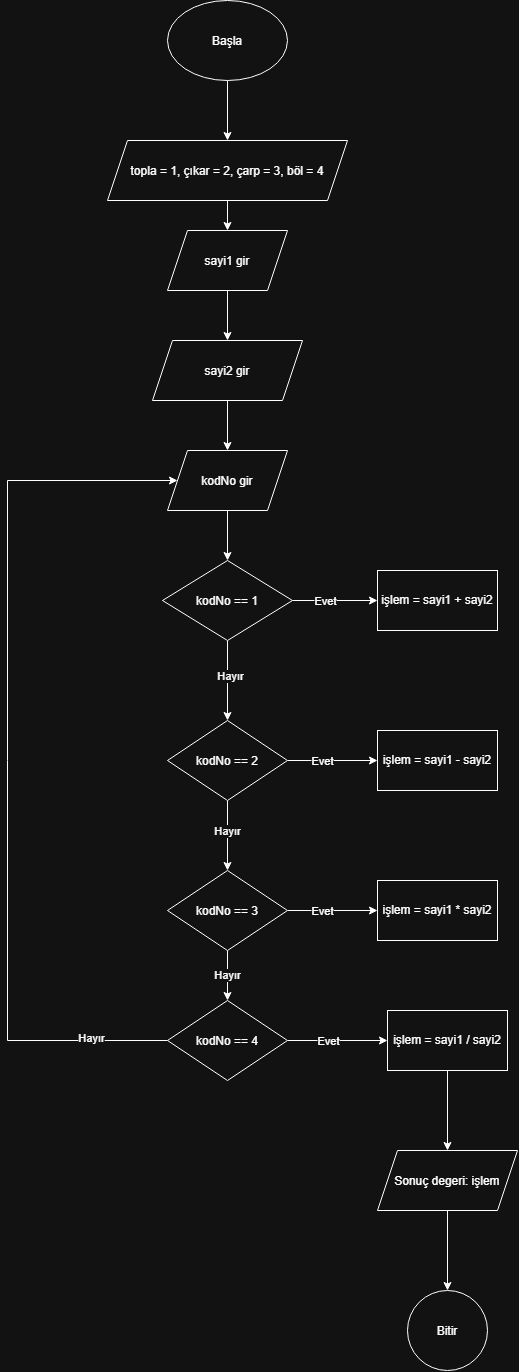

The diagram above was exported from draw.io. Its source (the exported page's mxGraphModel, read from the mxfile embedded in the PNG):
<mxGraphModel dx="933" dy="502" grid="1" gridSize="10" guides="1" tooltips="1" connect="1" arrows="1" fold="1" page="1" pageScale="1" pageWidth="1000" pageHeight="1400" math="0" shadow="0">
  <root>
    <mxCell id="tUmdoV-f7S_xP3XEqbHW-0" />
    <mxCell id="tUmdoV-f7S_xP3XEqbHW-1" parent="tUmdoV-f7S_xP3XEqbHW-0" />
    <mxCell id="sHEgFW7geYk8wOjmhfRG-1" edge="1" parent="tUmdoV-f7S_xP3XEqbHW-1" source="tUmdoV-f7S_xP3XEqbHW-3" style="edgeStyle=orthogonalEdgeStyle;rounded=0;orthogonalLoop=1;jettySize=auto;html=1;defaultLabelBackgroundColor=page;" target="sHEgFW7geYk8wOjmhfRG-0" value="">
      <mxGeometry relative="1" as="geometry" />
    </mxCell>
    <mxCell id="tUmdoV-f7S_xP3XEqbHW-3" parent="tUmdoV-f7S_xP3XEqbHW-1" style="ellipse;whiteSpace=wrap;html=1;shapeInside=1;" value="Başla" vertex="1">
      <mxGeometry height="80" width="120" x="350" y="50" as="geometry" />
    </mxCell>
    <mxCell id="tUmdoV-f7S_xP3XEqbHW-30" parent="tUmdoV-f7S_xP3XEqbHW-1" style="ellipse;whiteSpace=wrap;html=1;shapeInside=1;" value="Bitir" vertex="1">
      <mxGeometry height="80" width="80" x="590" y="1340" as="geometry" />
    </mxCell>
    <mxCell id="sHEgFW7geYk8wOjmhfRG-3" edge="1" parent="tUmdoV-f7S_xP3XEqbHW-1" source="sHEgFW7geYk8wOjmhfRG-0" style="edgeStyle=orthogonalEdgeStyle;rounded=0;orthogonalLoop=1;jettySize=auto;html=1;defaultLabelBackgroundColor=page;" target="sHEgFW7geYk8wOjmhfRG-2" value="">
      <mxGeometry relative="1" as="geometry" />
    </mxCell>
    <mxCell id="sHEgFW7geYk8wOjmhfRG-0" parent="tUmdoV-f7S_xP3XEqbHW-1" style="shape=parallelogram;perimeter=parallelogramPerimeter;whiteSpace=wrap;html=1;shapeInside=1;fixedSize=1;" value="topla = 1, çıkar = 2, çarp = 3, böl = 4" vertex="1">
      <mxGeometry height="60" width="240" x="290" y="190" as="geometry" />
    </mxCell>
    <mxCell id="sHEgFW7geYk8wOjmhfRG-5" edge="1" parent="tUmdoV-f7S_xP3XEqbHW-1" source="sHEgFW7geYk8wOjmhfRG-2" style="edgeStyle=orthogonalEdgeStyle;rounded=0;orthogonalLoop=1;jettySize=auto;html=1;defaultLabelBackgroundColor=page;" target="sHEgFW7geYk8wOjmhfRG-4" value="">
      <mxGeometry relative="1" as="geometry" />
    </mxCell>
    <mxCell id="sHEgFW7geYk8wOjmhfRG-2" parent="tUmdoV-f7S_xP3XEqbHW-1" style="shape=parallelogram;perimeter=parallelogramPerimeter;whiteSpace=wrap;html=1;shapeInside=1;fixedSize=1;" value="sayi1 gir" vertex="1">
      <mxGeometry height="60" width="120" x="350" y="280" as="geometry" />
    </mxCell>
    <mxCell id="sHEgFW7geYk8wOjmhfRG-7" edge="1" parent="tUmdoV-f7S_xP3XEqbHW-1" source="sHEgFW7geYk8wOjmhfRG-4" style="edgeStyle=orthogonalEdgeStyle;rounded=0;orthogonalLoop=1;jettySize=auto;html=1;defaultLabelBackgroundColor=page;" target="sHEgFW7geYk8wOjmhfRG-6" value="">
      <mxGeometry relative="1" as="geometry" />
    </mxCell>
    <mxCell id="sHEgFW7geYk8wOjmhfRG-4" parent="tUmdoV-f7S_xP3XEqbHW-1" style="shape=parallelogram;perimeter=parallelogramPerimeter;whiteSpace=wrap;html=1;shapeInside=1;fixedSize=1;" value="sayi2 gir" vertex="1">
      <mxGeometry height="60" width="150" x="335" y="390" as="geometry" />
    </mxCell>
    <mxCell id="sHEgFW7geYk8wOjmhfRG-9" edge="1" parent="tUmdoV-f7S_xP3XEqbHW-1" source="sHEgFW7geYk8wOjmhfRG-6" style="edgeStyle=orthogonalEdgeStyle;rounded=0;orthogonalLoop=1;jettySize=auto;html=1;defaultLabelBackgroundColor=page;" target="sHEgFW7geYk8wOjmhfRG-8" value="">
      <mxGeometry relative="1" as="geometry" />
    </mxCell>
    <mxCell id="sHEgFW7geYk8wOjmhfRG-6" parent="tUmdoV-f7S_xP3XEqbHW-1" style="shape=parallelogram;perimeter=parallelogramPerimeter;whiteSpace=wrap;html=1;shapeInside=1;fixedSize=1;" value="kodNo gir" vertex="1">
      <mxGeometry height="60" width="120" x="350" y="500" as="geometry" />
    </mxCell>
    <mxCell id="sHEgFW7geYk8wOjmhfRG-14" edge="1" parent="tUmdoV-f7S_xP3XEqbHW-1" source="sHEgFW7geYk8wOjmhfRG-8" style="edgeStyle=orthogonalEdgeStyle;rounded=0;orthogonalLoop=1;jettySize=auto;html=1;defaultLabelBackgroundColor=page;" target="sHEgFW7geYk8wOjmhfRG-13" value="">
      <mxGeometry relative="1" as="geometry" />
    </mxCell>
    <mxCell id="sHEgFW7geYk8wOjmhfRG-15" connectable="0" parent="sHEgFW7geYk8wOjmhfRG-14" style="edgeLabel;html=1;align=center;verticalAlign=middle;resizable=0;points=[];inheritText=1;defaultLabelBackgroundColor=page;" value="Evet" vertex="1">
      <mxGeometry relative="1" x="-0.2549" as="geometry">
        <mxPoint as="offset" />
      </mxGeometry>
    </mxCell>
    <mxCell id="sHEgFW7geYk8wOjmhfRG-17" edge="1" parent="tUmdoV-f7S_xP3XEqbHW-1" source="sHEgFW7geYk8wOjmhfRG-8" style="edgeStyle=orthogonalEdgeStyle;rounded=0;orthogonalLoop=1;jettySize=auto;html=1;defaultLabelBackgroundColor=page;" target="sHEgFW7geYk8wOjmhfRG-16" value="">
      <mxGeometry relative="1" as="geometry" />
    </mxCell>
    <mxCell id="sHEgFW7geYk8wOjmhfRG-20" connectable="0" parent="sHEgFW7geYk8wOjmhfRG-17" style="edgeLabel;html=1;align=center;verticalAlign=middle;resizable=0;points=[];inheritText=1;defaultLabelBackgroundColor=page;" value="Hayır" vertex="1">
      <mxGeometry relative="1" x="-0.1236" y="2" as="geometry">
        <mxPoint as="offset" />
      </mxGeometry>
    </mxCell>
    <mxCell id="sHEgFW7geYk8wOjmhfRG-8" parent="tUmdoV-f7S_xP3XEqbHW-1" style="rhombus;whiteSpace=wrap;html=1;shapeInside=1;" value="kodNo == 1" vertex="1">
      <mxGeometry height="80" width="130" x="345" y="610" as="geometry" />
    </mxCell>
    <mxCell id="sHEgFW7geYk8wOjmhfRG-13" parent="tUmdoV-f7S_xP3XEqbHW-1" style="whiteSpace=wrap;html=1;" value="işlem = sayi1 + sayi2" vertex="1">
      <mxGeometry height="60" width="120" x="560" y="620" as="geometry" />
    </mxCell>
    <mxCell id="sHEgFW7geYk8wOjmhfRG-19" edge="1" parent="tUmdoV-f7S_xP3XEqbHW-1" source="sHEgFW7geYk8wOjmhfRG-16" style="edgeStyle=orthogonalEdgeStyle;rounded=0;orthogonalLoop=1;jettySize=auto;html=1;defaultLabelBackgroundColor=page;" target="sHEgFW7geYk8wOjmhfRG-18" value="">
      <mxGeometry relative="1" as="geometry" />
    </mxCell>
    <mxCell id="sHEgFW7geYk8wOjmhfRG-21" connectable="0" parent="sHEgFW7geYk8wOjmhfRG-19" style="edgeLabel;html=1;align=center;verticalAlign=middle;resizable=0;points=[];inheritText=1;defaultLabelBackgroundColor=page;" value="Evet" vertex="1">
      <mxGeometry relative="1" x="-0.2407" y="-3" as="geometry">
        <mxPoint y="-3" as="offset" />
      </mxGeometry>
    </mxCell>
    <mxCell id="sHEgFW7geYk8wOjmhfRG-23" edge="1" parent="tUmdoV-f7S_xP3XEqbHW-1" source="sHEgFW7geYk8wOjmhfRG-16" style="edgeStyle=orthogonalEdgeStyle;rounded=0;orthogonalLoop=1;jettySize=auto;html=1;defaultLabelBackgroundColor=page;" target="sHEgFW7geYk8wOjmhfRG-22" value="">
      <mxGeometry relative="1" as="geometry" />
    </mxCell>
    <mxCell id="sHEgFW7geYk8wOjmhfRG-28" connectable="0" parent="sHEgFW7geYk8wOjmhfRG-23" style="edgeLabel;html=1;align=center;verticalAlign=middle;resizable=0;points=[];inheritText=1;defaultLabelBackgroundColor=page;" value="Hayır" vertex="1">
      <mxGeometry relative="1" x="-0.1333" y="-1" as="geometry">
        <mxPoint as="offset" />
      </mxGeometry>
    </mxCell>
    <mxCell id="sHEgFW7geYk8wOjmhfRG-16" parent="tUmdoV-f7S_xP3XEqbHW-1" style="rhombus;whiteSpace=wrap;html=1;shapeInside=1;" value="kodNo == 2" vertex="1">
      <mxGeometry height="80" width="120" x="350" y="770" as="geometry" />
    </mxCell>
    <mxCell id="sHEgFW7geYk8wOjmhfRG-18" parent="tUmdoV-f7S_xP3XEqbHW-1" style="whiteSpace=wrap;html=1;" value="işlem = sayi1 - sayi2" vertex="1">
      <mxGeometry height="60" width="120" x="560" y="780" as="geometry" />
    </mxCell>
    <mxCell id="sHEgFW7geYk8wOjmhfRG-25" edge="1" parent="tUmdoV-f7S_xP3XEqbHW-1" source="sHEgFW7geYk8wOjmhfRG-22" style="edgeStyle=orthogonalEdgeStyle;rounded=0;orthogonalLoop=1;jettySize=auto;html=1;defaultLabelBackgroundColor=page;" target="sHEgFW7geYk8wOjmhfRG-24" value="">
      <mxGeometry relative="1" as="geometry" />
    </mxCell>
    <mxCell id="sHEgFW7geYk8wOjmhfRG-26" connectable="0" parent="sHEgFW7geYk8wOjmhfRG-25" style="edgeLabel;html=1;align=center;verticalAlign=middle;resizable=0;points=[];inheritText=1;defaultLabelBackgroundColor=page;" value="Evet" vertex="1">
      <mxGeometry relative="1" x="-0.2531" as="geometry">
        <mxPoint as="offset" />
      </mxGeometry>
    </mxCell>
    <mxCell id="sHEgFW7geYk8wOjmhfRG-29" edge="1" parent="tUmdoV-f7S_xP3XEqbHW-1" source="sHEgFW7geYk8wOjmhfRG-22" style="edgeStyle=orthogonalEdgeStyle;rounded=0;orthogonalLoop=1;jettySize=auto;html=1;defaultLabelBackgroundColor=page;" target="sHEgFW7geYk8wOjmhfRG-27" value="Hayır">
      <mxGeometry relative="1" as="geometry" />
    </mxCell>
    <mxCell id="sHEgFW7geYk8wOjmhfRG-22" parent="tUmdoV-f7S_xP3XEqbHW-1" style="rhombus;whiteSpace=wrap;html=1;shapeInside=1;" value="kodNo == 3" vertex="1">
      <mxGeometry height="80" width="120" x="350" y="920" as="geometry" />
    </mxCell>
    <mxCell id="sHEgFW7geYk8wOjmhfRG-24" parent="tUmdoV-f7S_xP3XEqbHW-1" style="whiteSpace=wrap;html=1;" value="işlem = sayi1 * sayi2" vertex="1">
      <mxGeometry height="60" width="120" x="560" y="930" as="geometry" />
    </mxCell>
    <mxCell id="sHEgFW7geYk8wOjmhfRG-31" edge="1" parent="tUmdoV-f7S_xP3XEqbHW-1" source="sHEgFW7geYk8wOjmhfRG-27" style="edgeStyle=orthogonalEdgeStyle;rounded=0;orthogonalLoop=1;jettySize=auto;html=1;defaultLabelBackgroundColor=page;" target="sHEgFW7geYk8wOjmhfRG-30" value="">
      <mxGeometry relative="1" as="geometry" />
    </mxCell>
    <mxCell id="sHEgFW7geYk8wOjmhfRG-32" connectable="0" parent="sHEgFW7geYk8wOjmhfRG-31" style="edgeLabel;html=1;align=center;verticalAlign=middle;resizable=0;points=[];inheritText=1;defaultLabelBackgroundColor=page;" value="Evet" vertex="1">
      <mxGeometry relative="1" x="-0.35" y="-3" as="geometry">
        <mxPoint x="7" y="-3" as="offset" />
      </mxGeometry>
    </mxCell>
    <mxCell id="sHEgFW7geYk8wOjmhfRG-38" edge="1" parent="tUmdoV-f7S_xP3XEqbHW-1" source="sHEgFW7geYk8wOjmhfRG-27" style="edgeStyle=orthogonalEdgeStyle;rounded=0;orthogonalLoop=1;jettySize=auto;html=1;defaultLabelBackgroundColor=page;entryX=0;entryY=0.5;entryDx=0;entryDy=0;" target="sHEgFW7geYk8wOjmhfRG-6">
      <mxGeometry relative="1" x="-0.3596" as="geometry">
        <Array as="points">
          <mxPoint x="190" y="1090" />
          <mxPoint x="190" y="530" />
        </Array>
        <mxPoint x="320" y="1100" as="sourcePoint" />
        <mxPoint x="180" y="510" as="targetPoint" />
      </mxGeometry>
    </mxCell>
    <mxCell id="sHEgFW7geYk8wOjmhfRG-39" connectable="0" parent="sHEgFW7geYk8wOjmhfRG-38" style="edgeLabel;html=1;align=center;verticalAlign=middle;resizable=0;points=[];inheritText=1;defaultLabelBackgroundColor=page;" value="Hayır" vertex="1">
      <mxGeometry relative="1" x="-0.8261" y="-3" as="geometry">
        <mxPoint as="offset" />
      </mxGeometry>
    </mxCell>
    <mxCell id="sHEgFW7geYk8wOjmhfRG-27" parent="tUmdoV-f7S_xP3XEqbHW-1" style="rhombus;whiteSpace=wrap;html=1;shapeInside=1;" value="kodNo == 4" vertex="1">
      <mxGeometry height="80" width="120" x="350" y="1050" as="geometry" />
    </mxCell>
    <mxCell id="sHEgFW7geYk8wOjmhfRG-36" edge="1" parent="tUmdoV-f7S_xP3XEqbHW-1" source="sHEgFW7geYk8wOjmhfRG-30" style="edgeStyle=orthogonalEdgeStyle;rounded=0;orthogonalLoop=1;jettySize=auto;html=1;defaultLabelBackgroundColor=page;" target="sHEgFW7geYk8wOjmhfRG-35" value="">
      <mxGeometry relative="1" as="geometry" />
    </mxCell>
    <mxCell id="sHEgFW7geYk8wOjmhfRG-30" parent="tUmdoV-f7S_xP3XEqbHW-1" style="whiteSpace=wrap;html=1;" value="işlem = sayi1 / sayi2" vertex="1">
      <mxGeometry height="60" width="120" x="570" y="1060" as="geometry" />
    </mxCell>
    <mxCell id="sHEgFW7geYk8wOjmhfRG-37" edge="1" parent="tUmdoV-f7S_xP3XEqbHW-1" source="sHEgFW7geYk8wOjmhfRG-35" style="edgeStyle=orthogonalEdgeStyle;rounded=0;orthogonalLoop=1;jettySize=auto;html=1;defaultLabelBackgroundColor=page;" target="tUmdoV-f7S_xP3XEqbHW-30" value="">
      <mxGeometry relative="1" as="geometry" />
    </mxCell>
    <mxCell id="sHEgFW7geYk8wOjmhfRG-35" parent="tUmdoV-f7S_xP3XEqbHW-1" style="shape=parallelogram;perimeter=parallelogramPerimeter;whiteSpace=wrap;html=1;shapeInside=1;fixedSize=1;" value="Sonuç degeri: işlem" vertex="1">
      <mxGeometry height="60" width="140" x="560" y="1200" as="geometry" />
    </mxCell>
  </root>
</mxGraphModel>